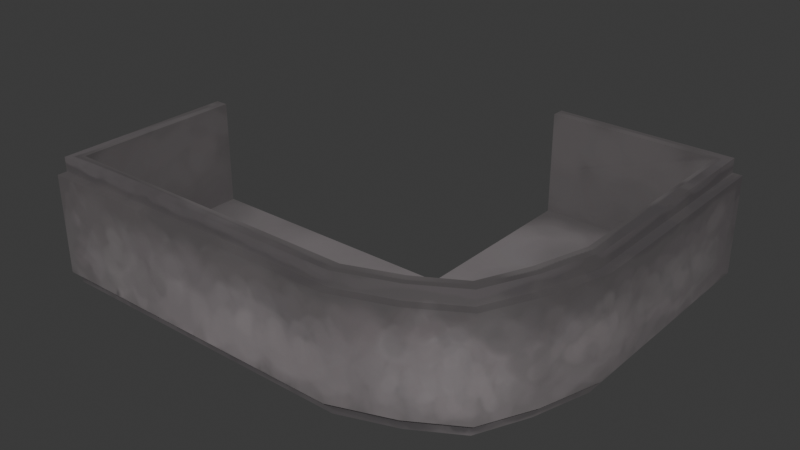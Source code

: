 # Source: building_part_round.blend  (saved by Blender 4.5.90; exported with 4.5.12 LTS)
import bpy
from mathutils import Matrix  # noqa: F401  (used for matrix-valued properties, if any)

bpy.ops.wm.read_factory_settings(use_empty=True)
scene = bpy.context.scene
scene.name = 'Scene'

# ---- collections
col_collection = bpy.data.collections.new('Collection'); scene.collection.children.link(col_collection)

# ---- images (referenced by path relative to the original .blend; pixels are not part of the script)
import os
ASSET_DIR = os.environ.get("B2B_ASSET_DIR", "")  # directory of the original .blend (textures are referenced by path, not embedded)
HERE = os.path.dirname(os.path.abspath(__file__))  # packed textures are extracted next to this script under _unpacked/

def load_image(name, relpath, width, height, colorspace="sRGB"):
    """Load a texture the original file referenced (path relative to the .blend, or extracted next to this script)."""
    p = next((c for c in (os.path.join(HERE, relpath), os.path.join(ASSET_DIR, relpath)) if relpath and os.path.exists(c)), "")
    if p:
        img = bpy.data.images.load(p, check_existing=True)
        img.name = name
    else:  # same state as the original file: an image datablock whose file is absent (Cycles renders it pink)
        img = bpy.data.images.new(name, width, height)
        img.source = "FILE"
        img.filepath = "//" + (relpath or name)
    img.colorspace_settings.name = colorspace
    return img
img_building_part_round__color = load_image('building_part_round#_color', '_unpacked/building_part_round__color.1f7162ec.png', 1024, 1024, 'sRGB')

# ---- materials (node trees are filled in below, after node groups)
mat_buildingpartround = bpy.data.materials.new('BuildingPartRound')

# ---- material node trees
mat_buildingpartround.use_nodes = True; mat_buildingpartround.node_tree.nodes.clear()
_N = mat_buildingpartround.node_tree.nodes; _L = mat_buildingpartround.node_tree.links
n0 = _N.new('ShaderNodeBsdfPrincipled'); n0.name = 'Principled BSDF'; n0.location = (-200, 100)
n0.inputs[2].default_value = 0.8418
n1 = _N.new('ShaderNodeOutputMaterial'); n1.name = 'Material Output'; n1.location = (200, 100)
n2 = _N.new('ShaderNodeTexImage'); n2.name = 'Image Texture'; n2.location = (-580, 80)
n2.image = img_building_part_round__color
_L.new(n0.outputs[0], n1.inputs[0])
_L.new(n2.outputs[0], n0.inputs[0])
n1.is_active_output = True

# ---- world
world_world = bpy.data.worlds.new('World'); scene.world = world_world
world_world.use_nodes = True; world_world.node_tree.nodes.clear()
_N = world_world.node_tree.nodes; _L = world_world.node_tree.links
n0 = _N.new('ShaderNodeOutputWorld'); n0.name = 'World Output'; n0.location = (200, 100)
n1 = _N.new('ShaderNodeBackground'); n1.name = 'Background'; n1.location = (-200, 100)
n1.inputs[0].default_value = (0.05088, 0.05088, 0.05088, 1.0)
_L.new(n1.outputs[0], n0.inputs[0])
n0.is_active_output = True
world_world.color = (0.05088, 0.05088, 0.05088)
world_world.sun_shadow_jitter_overblur = 0.0

# ---- meshes
me_cube_167 = bpy.data.meshes.new('Cube.167')
me_cube_167.from_pydata([(0.3978, 1.646, -0.5798), (0.3978, 1.646, 0.5798), (1.92, 1.646, -0.5798), (1.92, 1.646, 0.5798), (0.3978, 1.761, 0.5798), (2.035, 1.761, 0.5798), (2.035, -0.2952, 0.5798), (1.92, -0.2952, -0.5798), (1.92, -0.2952, 0.5798), (2.035, 1.761, -0.5798), (0.3978, 1.761, -0.5798), (2.035, -0.2952, -0.5798), (0.3978, 1.761, 0.4508), (2.035, 1.761, 0.4508), (2.035, -0.2952, 0.4508), (0.3978, 1.761, -0.4468), (2.035, 1.761, -0.4468), (2.035, -0.2952, -0.4468), (2.123, -0.2952, -0.4468), (2.123, -0.2952, 0.4508), (2.123, 1.761, 0.4508), (2.123, 1.761, -0.4468), (-2.008, -0.03601, -0.5798), (-2.008, -0.03601, 0.5798), (-2.008, -1.558, -0.5798), (-2.008, -1.558, 0.5798), (-2.123, -0.03601, 0.5798), (-2.123, -1.674, 0.5798), (0.7753, -1.674, 0.5798), (0.7753, -1.558, -0.5798), (0.7753, -1.558, 0.5798), (-2.123, -1.674, -0.5798), (-2.123, -0.03601, -0.5798), (0.7753, -1.674, -0.5798), (-2.123, -0.03601, 0.4508), (-2.123, -1.674, 0.4508), (0.7753, -1.674, 0.4508), (-2.123, -0.03601, -0.4468), (-2.123, -1.674, -0.4468), (0.7753, -1.674, -0.4468), (0.7753, -1.761, -0.4468), (0.7753, -1.761, 0.4508), (-2.123, -1.761, 0.4508), (-2.123, -1.761, -0.4468), (1.881, -0.8115, 0.4508), (1.674, -1.253, 0.4508), (1.266, -1.494, 0.4508), (1.958, -0.8448, 0.4508), (1.732, -1.311, 0.4508), (1.299, -1.57, 0.4508), (1.958, -0.8448, -0.4468), (1.732, -1.311, -0.4468), (1.299, -1.57, -0.4468), (1.881, -0.8115, -0.4468), (1.674, -1.253, -0.4468), (1.266, -1.494, -0.4468), (1.881, -0.8115, -0.5798), (1.674, -1.253, -0.5798), (1.266, -1.494, -0.5798), (1.78, -0.7674, -0.5798), (1.596, -1.175, -0.5798), (1.222, -1.392, -0.5798), (1.78, -0.7674, 0.5798), (1.596, -1.175, 0.5798), (1.222, -1.392, 0.5798), (1.881, -0.8115, 0.5798), (1.674, -1.253, 0.5798), (1.266, -1.494, 0.5798), (0.3978, 1.646, -0.442), (1.92, 1.646, -0.442), (1.92, -0.2952, -0.442), (-2.008, -1.558, -0.442), (0.7753, -1.558, -0.442), (1.78, -0.7674, -0.442), (1.596, -1.175, -0.442), (1.222, -1.392, -0.442), (0.3978, -0.03601, -0.442), (-2.008, -0.03601, -0.442), (-2.008, -0.03601, -0.3679), (0.3978, 1.646, -0.3679), (1.92, 1.646, -0.3679), (-2.008, -1.558, -0.3679), (1.78, -0.7674, -0.3679), (1.222, -1.392, -0.3679), (1.92, -0.2952, -0.3679), (0.7753, -1.558, -0.3679), (1.596, -1.175, -0.3679), (0.3978, -0.03601, -0.3679)], [], [(17, 11, 9, 16), (12, 4, 5, 13), (1, 3, 5, 4), (3, 8, 6, 5), (2, 0, 10, 9), (7, 2, 9, 11), (15, 12, 13, 16), (6, 14, 13, 5), (10, 15, 16, 9), (13, 14, 19, 20), (19, 18, 21, 20), (16, 13, 20, 21), (17, 16, 21, 18), (39, 38, 31, 33), (34, 35, 27, 26), (23, 26, 27, 25), (25, 27, 28, 30), (24, 31, 32, 22), (29, 33, 31, 24), (37, 38, 35, 34), (28, 27, 35, 36), (32, 31, 38, 37), (35, 42, 41, 36), (41, 42, 43, 40), (38, 43, 42, 35), (39, 40, 43, 38), (14, 44, 47, 19), (44, 45, 48, 47), (45, 46, 49, 48), (46, 36, 41, 49), (19, 47, 50, 18), (47, 48, 51, 50), (48, 49, 52, 51), (49, 41, 40, 52), (18, 50, 53, 17), (50, 51, 54, 53), (51, 52, 55, 54), (52, 40, 39, 55), (17, 53, 56, 11), (53, 54, 57, 56), (54, 55, 58, 57), (55, 39, 33, 58), (11, 56, 59, 7), (56, 57, 60, 59), (57, 58, 61, 60), (58, 33, 29, 61), (84, 82, 62, 8), (82, 86, 63, 62), (86, 83, 64, 63), (83, 85, 30, 64), (8, 62, 65, 6), (62, 63, 66, 65), (63, 64, 67, 66), (64, 30, 28, 67), (6, 65, 44, 14), (65, 66, 45, 44), (66, 67, 46, 45), (67, 28, 36, 46), (76, 72, 71, 77), (72, 76, 70, 73, 74, 75), (68, 69, 70, 76), (0, 2, 69, 68), (2, 7, 70, 69), (7, 59, 73, 70), (59, 60, 74, 73), (60, 61, 75, 74), (61, 29, 72, 75), (29, 24, 71, 72), (24, 22, 77, 71), (8, 3, 80, 84), (1, 79, 80, 3), (30, 85, 81, 25), (23, 25, 81, 78), (87, 78, 81, 85), (85, 83, 86, 82, 84, 87), (79, 87, 84, 80)])
me_cube_167.polygons.foreach_set('use_smooth', [True] * 76)
_k = set([(0, 2), (0, 10), (0, 68), (1, 3), (1, 4), (1, 79), (2, 7), (2, 69), (3, 8), (3, 80), (4, 5), (4, 12), (5, 6), (5, 13), (6, 65), (7, 59), (8, 62), (9, 10), (9, 11), (9, 16), (10, 15), (11, 56), (12, 15), (13, 14), (13, 20), (14, 44), (16, 17), (16, 21), (17, 53), (18, 21), (18, 50), (19, 20), (19, 47), (20, 21), (22, 24), (22, 32), (22, 77), (23, 25), (23, 26), (23, 78), (24, 29), (24, 71), (25, 30), (25, 81), (26, 27), (26, 34), (27, 28), (27, 35), (28, 67), (29, 61), (30, 64), (31, 32), (31, 33), (31, 38), (32, 37), (33, 58), (34, 37), (35, 36), (35, 42), (36, 46), (38, 39), (38, 43), (39, 55), (40, 43), (40, 52), (41, 42), (41, 49), (42, 43), (44, 45), (45, 46), (47, 48), (48, 49), (50, 51), (51, 52), (53, 54), (54, 55), (56, 57), (57, 58), (59, 60), (60, 61), (62, 63), (63, 64), (65, 66), (66, 67), (68, 69), (68, 76), (69, 70), (70, 73), (71, 72), (71, 77), (72, 75), (73, 74), (74, 75), (76, 77), (78, 81), (78, 87), (79, 80), (79, 87), (80, 84), (81, 85), (82, 84), (82, 86), (83, 85), (83, 86)])
me_cube_167.attributes.new('sharp_edge', 'BOOLEAN', 'EDGE').data.foreach_set('value', [ (min(e.vertices), max(e.vertices)) in _k for e in me_cube_167.edges])
_uv = me_cube_167.uv_layers.new(name='UVMap')
_uv.uv.foreach_set('vector', [0.9243, 0.4448, 0.9362, 0.4448, 0.9362, 0.625, 0.9243, 0.625, 0.2978, 0.74, 0.3093, 0.74, 0.3093, 0.8842, 0.2978, 0.8842, 0.6141, 0.1498, 0.6141, 0.0138, 0.6244, 0.003458, 0.6244, 0.1498, 0.6141, 0.0138, 0.4406, 0.0138, 0.4406, 0.003458, 0.6244, 0.003458, 0.3002, 0.3648, 0.3002, 0.2288, 0.3105, 0.2288, 0.3105, 0.3751, 0.1267, 0.3648, 0.3002, 0.3648, 0.3105, 0.3751, 0.1267, 0.3751, 0.2175, 0.74, 0.2978, 0.74, 0.2978, 0.8842, 0.2175, 0.8842, 0.9358, 0.812, 0.9243, 0.812, 0.9243, 0.6319, 0.9358, 0.6319, 0.2056, 0.74, 0.2175, 0.74, 0.2175, 0.8842, 0.2056, 0.8842, 0.6313, 0.4905, 0.773, 0.3735, 0.778, 0.3795, 0.6363, 0.4965, 0.8327, 0.7805, 0.9129, 0.7805, 0.9129, 0.9607, 0.8327, 0.9607, 0.2175, 0.8842, 0.2978, 0.8842, 0.2978, 0.8918, 0.2175, 0.8918, 0.684, 0.8735, 0.8257, 0.9905, 0.8208, 0.9965, 0.6791, 0.8795, 0.59, 0.6336, 0.59, 0.3821, 0.6019, 0.3821, 0.6019, 0.6336, 0.1872, 0.8927, 0.1872, 0.7477, 0.1987, 0.7477, 0.1987, 0.8927, 0.4638, 0.3648, 0.4638, 0.3751, 0.3174, 0.3751, 0.3277, 0.3648, 0.3277, 0.3648, 0.3174, 0.3751, 0.3174, 0.1161, 0.3277, 0.1161, 0.0138, 0.01377, 0.003458, 0.003458, 0.1498, 0.003458, 0.1498, 0.01377, 0.0138, 0.2625, 0.003458, 0.2625, 0.003458, 0.003458, 0.0138, 0.01377, 0.107, 0.8927, 0.107, 0.7477, 0.1872, 0.7477, 0.1872, 0.8927, 0.6088, 0.6336, 0.6088, 0.3821, 0.6203, 0.3821, 0.6203, 0.6336, 0.09508, 0.8927, 0.09508, 0.7477, 0.107, 0.7477, 0.107, 0.8927, 0.6313, 0.008433, 0.6373, 0.003458, 0.8023, 0.2032, 0.7963, 0.2082, 0.8327, 0.255, 0.8327, 0.003458, 0.9129, 0.003458, 0.9129, 0.255, 0.107, 0.7477, 0.107, 0.74, 0.1872, 0.74, 0.1872, 0.7477, 0.6608, 0.7082, 0.6548, 0.7032, 0.8197, 0.5035, 0.8257, 0.5084, 0.773, 0.3735, 0.7998, 0.3335, 0.8065, 0.3368, 0.778, 0.3795, 0.7998, 0.3335, 0.8184, 0.294, 0.8257, 0.2947, 0.8065, 0.3368, 0.8184, 0.294, 0.8118, 0.2522, 0.8189, 0.2502, 0.8257, 0.2947, 0.8118, 0.2522, 0.7963, 0.2082, 0.8023, 0.2032, 0.8189, 0.2502, 0.8327, 0.7805, 0.8327, 0.7295, 0.9129, 0.7295, 0.9129, 0.7805, 0.8327, 0.7295, 0.8327, 0.6846, 0.9129, 0.6846, 0.9129, 0.7295, 0.8327, 0.3476, 0.8327, 0.3045, 0.9129, 0.3045, 0.9129, 0.3476, 0.8327, 0.3045, 0.8327, 0.255, 0.9129, 0.255, 0.9129, 0.3045, 0.6791, 0.8795, 0.6506, 0.8368, 0.6572, 0.8335, 0.684, 0.8735, 0.6506, 0.8368, 0.6313, 0.7947, 0.6387, 0.794, 0.6572, 0.8335, 0.6313, 0.7947, 0.6381, 0.7502, 0.6453, 0.7522, 0.6387, 0.794, 0.6381, 0.7502, 0.6548, 0.7032, 0.6608, 0.7082, 0.6453, 0.7522, 0.9243, 0.4448, 0.9243, 0.3969, 0.9362, 0.3969, 0.9362, 0.4448, 0.9243, 0.3969, 0.9243, 0.3546, 0.9362, 0.3546, 0.9362, 0.3969, 0.59, 0.7205, 0.59, 0.68, 0.6019, 0.68, 0.6019, 0.7205, 0.59, 0.68, 0.59, 0.6336, 0.6019, 0.6336, 0.6019, 0.68, 0.1267, 0.3751, 0.08052, 0.3614, 0.08446, 0.3523, 0.1267, 0.3648, 0.08052, 0.3614, 0.0411, 0.3428, 0.04802, 0.3359, 0.08446, 0.3523, 0.0411, 0.3428, 0.01956, 0.3063, 0.02859, 0.3024, 0.04802, 0.3359, 0.01956, 0.3063, 0.003458, 0.2625, 0.0138, 0.2625, 0.02859, 0.3024, 0.08817, 0.9118, 0.08817, 0.9553, 0.003458, 0.9553, 0.003458, 0.9118, 0.08817, 0.9553, 0.08817, 0.9937, 0.003458, 0.9937, 0.003458, 0.9553, 0.9174, 0.3546, 0.9174, 0.3909, 0.8327, 0.3909, 0.8327, 0.3546, 0.9174, 0.3909, 0.9174, 0.4328, 0.8327, 0.4328, 0.8327, 0.3909, 0.4406, 0.0138, 0.3984, 0.02628, 0.3944, 0.01725, 0.4406, 0.003458, 0.3984, 0.02628, 0.3619, 0.04274, 0.355, 0.03581, 0.3944, 0.01725, 0.3619, 0.04274, 0.3425, 0.0762, 0.3335, 0.07226, 0.355, 0.03581, 0.3425, 0.0762, 0.3277, 0.1161, 0.3174, 0.1161, 0.3335, 0.07226, 0.9358, 0.812, 0.9358, 0.86, 0.9243, 0.86, 0.9243, 0.812, 0.9358, 0.86, 0.9358, 0.9023, 0.9243, 0.9023, 0.9243, 0.86, 0.6088, 0.7205, 0.6088, 0.68, 0.6203, 0.68, 0.6203, 0.7205, 0.6088, 0.68, 0.6088, 0.6336, 0.6203, 0.6336, 0.6203, 0.68, 0.4328, 0.5971, 0.2967, 0.6308, 0.2967, 0.3821, 0.4328, 0.3821, 0.2967, 0.6308, 0.4328, 0.5971, 0.4096, 0.7331, 0.3674, 0.7206, 0.331, 0.7042, 0.3115, 0.6707, 0.5831, 0.5971, 0.5831, 0.7331, 0.4096, 0.7331, 0.4328, 0.5971, 0.6215, 0.7275, 0.6215, 0.8595, 0.6092, 0.8595, 0.6092, 0.7275, 0.939, 0.2571, 0.939, 0.08541, 0.9514, 0.08541, 0.9514, 0.2571, 0.939, 0.08541, 0.939, 0.04186, 0.9514, 0.04186, 0.9514, 0.08541, 0.939, 0.04186, 0.939, 0.003458, 0.9514, 0.003458, 0.9514, 0.04186, 0.9198, 0.3266, 0.9198, 0.2903, 0.9321, 0.2903, 0.9321, 0.3266, 0.9198, 0.2903, 0.9198, 0.2484, 0.9321, 0.2484, 0.9321, 0.2903, 0.9198, 0.2484, 0.9198, 0.003458, 0.9321, 0.003458, 0.9321, 0.2484, 0.6023, 0.7275, 0.6023, 0.8608, 0.59, 0.8608, 0.59, 0.7275, 0.003458, 0.9118, 0.003458, 0.74, 0.08817, 0.74, 0.08817, 0.9118, 0.4078, 0.74, 0.4925, 0.74, 0.4925, 0.8721, 0.4078, 0.8721, 0.8327, 0.4328, 0.9174, 0.4328, 0.9174, 0.6777, 0.8327, 0.6777, 0.3162, 0.8733, 0.3162, 0.74, 0.4009, 0.74, 0.4009, 0.8733, 0.1395, 0.5181, 0.1395, 0.7331, 0.003458, 0.7331, 0.003458, 0.4844, 0.003458, 0.4844, 0.01825, 0.4445, 0.03768, 0.411, 0.07412, 0.3945, 0.1163, 0.3821, 0.1395, 0.5181, 0.2898, 0.5181, 0.1395, 0.5181, 0.1163, 0.3821, 0.2898, 0.3821])
me_cube_167.materials.append(mat_buildingpartround)
me_cube_167.update()

# ---- objects
ob_buildingpartround = bpy.data.objects.new('BuildingPartRound', me_cube_167)

# ---- transforms, parenting, visibility, modifiers, constraints
ob_buildingpartround.location = (0.0, 0.0, 0.0)

# ---- collection membership
col_collection.objects.link(ob_buildingpartround)

# ---- scene / render settings (as saved in the file)
scene.frame_start = 1; scene.frame_end = 250; scene.frame_set(1)
scene.render.engine = 'BLENDER_EEVEE_NEXT'
bpy.context.view_layer.update()

# ---- added for rendering (the .blend has no active camera and no usable light): camera, sun
cam_auto = bpy.data.cameras.new('AutoCamera')
cam_auto.lens = 50.0
cam_auto.sensor_width = 36.0
cam_auto.clip_end = 1000.0
ob_auto_camera = bpy.data.objects.new('AutoCamera', cam_auto)
scene.collection.objects.link(ob_auto_camera)
ob_auto_camera.location = (5.21555, -6.25866, 4.17244)
ob_auto_camera.rotation_euler = (1.09748, -7.21219e-08, 0.694738)
scene.camera = ob_auto_camera
light_auto_sun = bpy.data.lights.new('AutoSun', 'SUN')
light_auto_sun.energy = 3.0
light_auto_sun.angle = 0.0523599
ob_auto_sun = bpy.data.objects.new('AutoSun', light_auto_sun)
scene.collection.objects.link(ob_auto_sun)
ob_auto_sun.rotation_euler = (0.872665, 0.174533, 0.523599)
bpy.context.view_layer.update()
